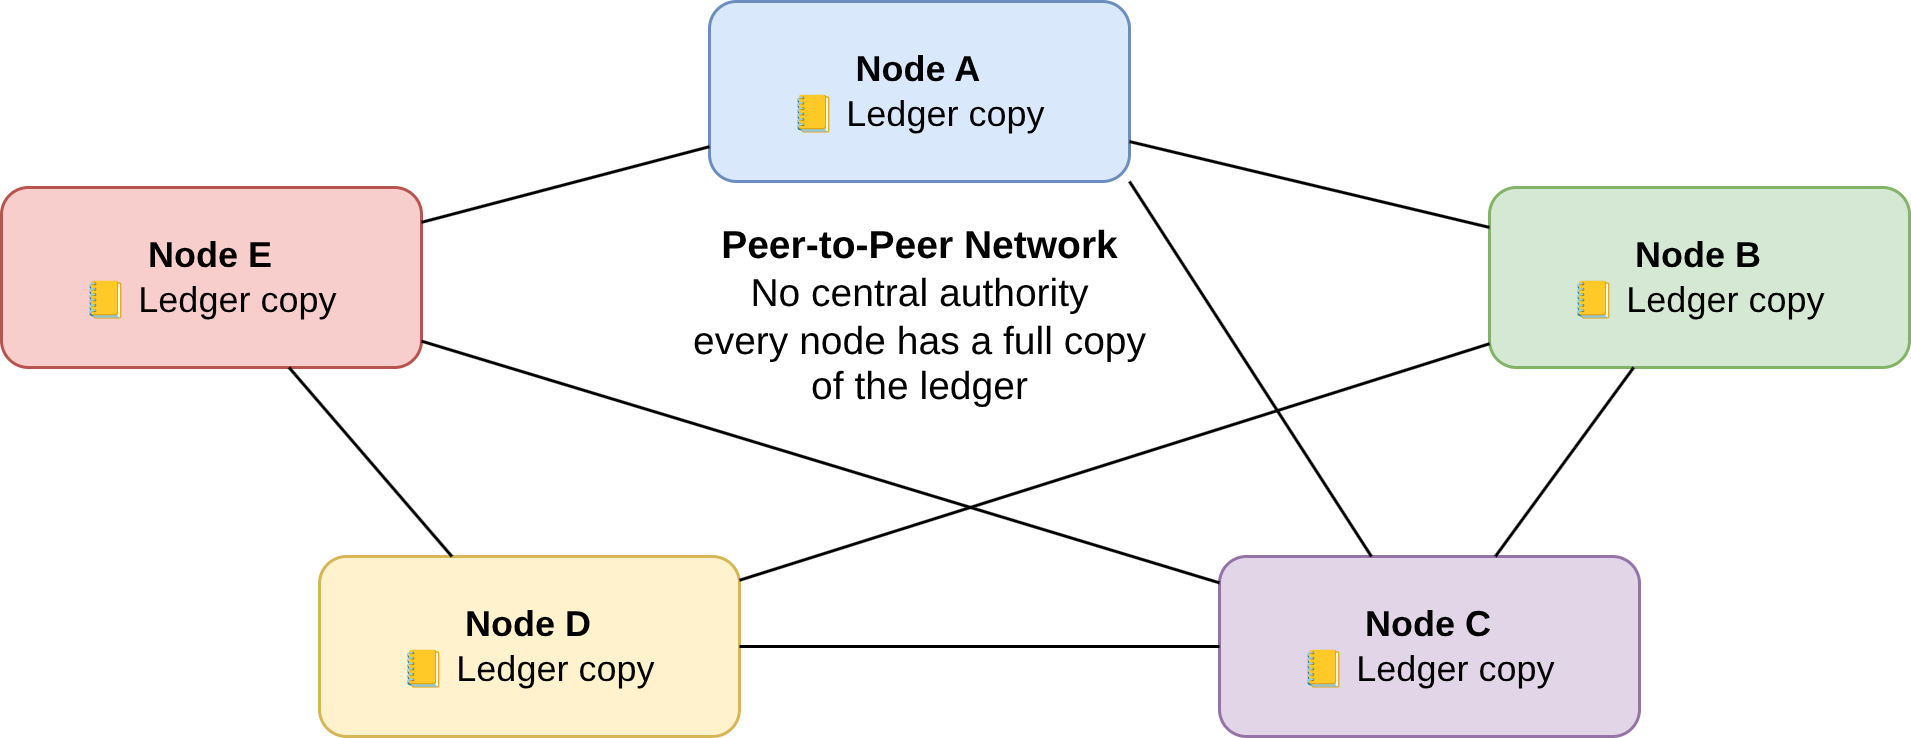

The diagram above was exported from draw.io. Its source (the exported page's mxGraphModel, read from the mxfile embedded in the PNG):
<mxGraphModel dx="661" dy="494" grid="1" gridSize="10" guides="1" tooltips="1" connect="1" arrows="1" fold="1" page="1" pageScale="1" pageWidth="1200" pageHeight="600" math="0" shadow="0">
  <root>
    <mxCell id="0" />
    <mxCell id="1" parent="0" />
    <mxCell id="2" value="&lt;b&gt;Node A&lt;/b&gt;&lt;br&gt;📒 Ledger copy" style="rounded=1;whiteSpace=wrap;html=1;fillColor=#dae8fc;strokeColor=#6c8ebf;fontSize=12;" parent="1" vertex="1">
      <mxGeometry x="500" y="45" width="140" height="60" as="geometry" />
    </mxCell>
    <mxCell id="3" value="&lt;b&gt;Node B&lt;/b&gt;&lt;br&gt;📒 Ledger copy" style="rounded=1;whiteSpace=wrap;html=1;fillColor=#d5e8d4;strokeColor=#82b366;fontSize=12;" parent="1" vertex="1">
      <mxGeometry x="760" y="107" width="140" height="60" as="geometry" />
    </mxCell>
    <mxCell id="4" value="&lt;b&gt;Node C&lt;/b&gt;&lt;br&gt;📒 Ledger copy" style="rounded=1;whiteSpace=wrap;html=1;fillColor=#e1d5e7;strokeColor=#9673a6;fontSize=12;" parent="1" vertex="1">
      <mxGeometry x="670" y="230" width="140" height="60" as="geometry" />
    </mxCell>
    <mxCell id="5" value="&lt;b&gt;Node D&lt;/b&gt;&lt;br&gt;📒 Ledger copy" style="rounded=1;whiteSpace=wrap;html=1;fillColor=#fff2cc;strokeColor=#d6b656;fontSize=12;" parent="1" vertex="1">
      <mxGeometry x="370" y="230" width="140" height="60" as="geometry" />
    </mxCell>
    <mxCell id="6" value="&lt;b&gt;Node E&lt;/b&gt;&lt;br&gt;📒 Ledger copy" style="rounded=1;whiteSpace=wrap;html=1;fillColor=#f8cecc;strokeColor=#b85450;fontSize=12;" parent="1" vertex="1">
      <mxGeometry x="264" y="107" width="140" height="60" as="geometry" />
    </mxCell>
    <mxCell id="7" style="rounded=1;strokeWidth=1;dashed=0;endArrow=none;" parent="1" source="2" target="3" edge="1">
      <mxGeometry relative="1" as="geometry" />
    </mxCell>
    <mxCell id="8" style="rounded=1;strokeWidth=1;dashed=0;endArrow=none;" parent="1" source="3" target="4" edge="1">
      <mxGeometry relative="1" as="geometry" />
    </mxCell>
    <mxCell id="9" style="rounded=1;strokeWidth=1;dashed=0;endArrow=none;" parent="1" source="4" target="5" edge="1">
      <mxGeometry relative="1" as="geometry" />
    </mxCell>
    <mxCell id="10" style="rounded=1;strokeWidth=1;dashed=0;endArrow=none;" parent="1" source="5" target="6" edge="1">
      <mxGeometry relative="1" as="geometry" />
    </mxCell>
    <mxCell id="11" style="rounded=1;strokeWidth=1;dashed=0;endArrow=none;" parent="1" source="6" target="2" edge="1">
      <mxGeometry relative="1" as="geometry" />
    </mxCell>
    <mxCell id="12" style="rounded=1;strokeWidth=1;dashed=0;endArrow=none;exitX=1;exitY=1;exitDx=0;exitDy=0;" parent="1" source="2" target="4" edge="1">
      <mxGeometry relative="1" as="geometry" />
    </mxCell>
    <mxCell id="13" style="rounded=1;strokeWidth=1;dashed=0;endArrow=none;" parent="1" source="3" target="5" edge="1">
      <mxGeometry relative="1" as="geometry" />
    </mxCell>
    <mxCell id="14" style="rounded=1;strokeWidth=1;dashed=0;endArrow=none;" parent="1" source="6" target="4" edge="1">
      <mxGeometry relative="1" as="geometry" />
    </mxCell>
    <mxCell id="15" value="&lt;b&gt;Peer-to-Peer Network&lt;/b&gt;&lt;br&gt;No central authority&lt;br&gt;every node has a full copy &lt;br&gt;of the ledger" style="text;html=1;align=center;verticalAlign=middle;resizable=0;points=[];autosize=1;strokeColor=none;fillColor=none;fontSize=13;" parent="1" vertex="1">
      <mxGeometry x="485" y="110" width="170" height="80" as="geometry" />
    </mxCell>
  </root>
</mxGraphModel>